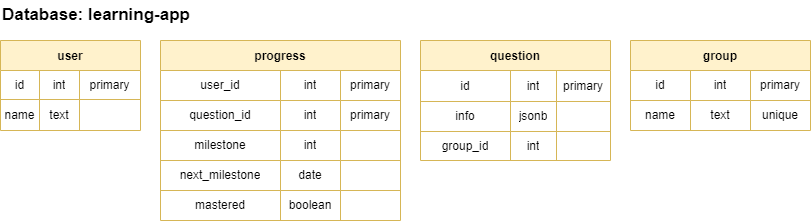

The diagram above was exported from draw.io. Its source (the exported page's mxGraphModel, read from the mxfile embedded in the PNG):
<mxGraphModel dx="389" dy="515" grid="1" gridSize="10" guides="1" tooltips="1" connect="1" arrows="1" fold="1" page="1" pageScale="1" pageWidth="850" pageHeight="1100" math="0" shadow="0">
  <root>
    <mxCell id="0" />
    <mxCell id="1" parent="0" />
    <mxCell id="18" value="user" style="shape=table;startSize=30;container=1;collapsible=0;childLayout=tableLayout;fontStyle=1;align=center;fillColor=#fff2cc;strokeColor=#d6b656;" parent="1" vertex="1">
      <mxGeometry x="80" y="80" width="140" height="90" as="geometry" />
    </mxCell>
    <mxCell id="19" value="" style="shape=tableRow;horizontal=0;startSize=0;swimlaneHead=0;swimlaneBody=0;top=0;left=0;bottom=0;right=0;collapsible=0;dropTarget=0;fillColor=none;points=[[0,0.5],[1,0.5]];portConstraint=eastwest;" parent="18" vertex="1">
      <mxGeometry y="30" width="140" height="29" as="geometry" />
    </mxCell>
    <mxCell id="20" value="id" style="shape=partialRectangle;html=1;whiteSpace=wrap;connectable=0;fillColor=none;top=0;left=0;bottom=0;right=0;overflow=hidden;" parent="19" vertex="1">
      <mxGeometry width="39" height="29" as="geometry">
        <mxRectangle width="39" height="29" as="alternateBounds" />
      </mxGeometry>
    </mxCell>
    <mxCell id="21" value="int" style="shape=partialRectangle;html=1;whiteSpace=wrap;connectable=0;fillColor=none;top=0;left=0;bottom=0;right=0;overflow=hidden;" parent="19" vertex="1">
      <mxGeometry x="39" width="40" height="29" as="geometry">
        <mxRectangle width="40" height="29" as="alternateBounds" />
      </mxGeometry>
    </mxCell>
    <mxCell id="22" value="primary" style="shape=partialRectangle;html=1;whiteSpace=wrap;connectable=0;fillColor=none;top=0;left=0;bottom=0;right=0;overflow=hidden;" parent="19" vertex="1">
      <mxGeometry x="79" width="61" height="29" as="geometry">
        <mxRectangle width="61" height="29" as="alternateBounds" />
      </mxGeometry>
    </mxCell>
    <mxCell id="23" value="" style="shape=tableRow;horizontal=0;startSize=0;swimlaneHead=0;swimlaneBody=0;top=0;left=0;bottom=0;right=0;collapsible=0;dropTarget=0;fillColor=none;points=[[0,0.5],[1,0.5]];portConstraint=eastwest;" parent="18" vertex="1">
      <mxGeometry y="59" width="140" height="31" as="geometry" />
    </mxCell>
    <mxCell id="24" value="name" style="shape=partialRectangle;html=1;whiteSpace=wrap;connectable=0;fillColor=none;top=0;left=0;bottom=0;right=0;overflow=hidden;" parent="23" vertex="1">
      <mxGeometry width="39" height="31" as="geometry">
        <mxRectangle width="39" height="31" as="alternateBounds" />
      </mxGeometry>
    </mxCell>
    <mxCell id="25" value="text" style="shape=partialRectangle;html=1;whiteSpace=wrap;connectable=0;fillColor=none;top=0;left=0;bottom=0;right=0;overflow=hidden;" parent="23" vertex="1">
      <mxGeometry x="39" width="40" height="31" as="geometry">
        <mxRectangle width="40" height="31" as="alternateBounds" />
      </mxGeometry>
    </mxCell>
    <mxCell id="26" value="" style="shape=partialRectangle;html=1;whiteSpace=wrap;connectable=0;fillColor=none;top=0;left=0;bottom=0;right=0;overflow=hidden;" parent="23" vertex="1">
      <mxGeometry x="79" width="61" height="31" as="geometry">
        <mxRectangle width="61" height="31" as="alternateBounds" />
      </mxGeometry>
    </mxCell>
    <mxCell id="31" value="group" style="shape=table;startSize=30;container=1;collapsible=0;childLayout=tableLayout;fontStyle=1;align=center;fillColor=#fff2cc;strokeColor=#d6b656;" parent="1" vertex="1">
      <mxGeometry x="710" y="80" width="180" height="90" as="geometry" />
    </mxCell>
    <mxCell id="83" style="shape=tableRow;horizontal=0;startSize=0;swimlaneHead=0;swimlaneBody=0;top=0;left=0;bottom=0;right=0;collapsible=0;dropTarget=0;fillColor=none;points=[[0,0.5],[1,0.5]];portConstraint=eastwest;" parent="31" vertex="1">
      <mxGeometry y="30" width="180" height="30" as="geometry" />
    </mxCell>
    <mxCell id="84" value="id" style="shape=partialRectangle;html=1;whiteSpace=wrap;connectable=0;fillColor=none;top=0;left=0;bottom=0;right=0;overflow=hidden;" parent="83" vertex="1">
      <mxGeometry width="60" height="30" as="geometry">
        <mxRectangle width="60" height="30" as="alternateBounds" />
      </mxGeometry>
    </mxCell>
    <mxCell id="85" value="int" style="shape=partialRectangle;html=1;whiteSpace=wrap;connectable=0;fillColor=none;top=0;left=0;bottom=0;right=0;overflow=hidden;" parent="83" vertex="1">
      <mxGeometry x="60" width="60" height="30" as="geometry">
        <mxRectangle width="60" height="30" as="alternateBounds" />
      </mxGeometry>
    </mxCell>
    <mxCell id="86" value="primary" style="shape=partialRectangle;html=1;whiteSpace=wrap;connectable=0;fillColor=none;top=0;left=0;bottom=0;right=0;overflow=hidden;" parent="83" vertex="1">
      <mxGeometry x="120" width="60" height="30" as="geometry">
        <mxRectangle width="60" height="30" as="alternateBounds" />
      </mxGeometry>
    </mxCell>
    <mxCell id="32" value="" style="shape=tableRow;horizontal=0;startSize=0;swimlaneHead=0;swimlaneBody=0;top=0;left=0;bottom=0;right=0;collapsible=0;dropTarget=0;fillColor=none;points=[[0,0.5],[1,0.5]];portConstraint=eastwest;" parent="31" vertex="1">
      <mxGeometry y="60" width="180" height="30" as="geometry" />
    </mxCell>
    <mxCell id="33" value="name" style="shape=partialRectangle;html=1;whiteSpace=wrap;connectable=0;fillColor=none;top=0;left=0;bottom=0;right=0;overflow=hidden;" parent="32" vertex="1">
      <mxGeometry width="60" height="30" as="geometry">
        <mxRectangle width="60" height="30" as="alternateBounds" />
      </mxGeometry>
    </mxCell>
    <mxCell id="34" value="text" style="shape=partialRectangle;html=1;whiteSpace=wrap;connectable=0;fillColor=none;top=0;left=0;bottom=0;right=0;overflow=hidden;" parent="32" vertex="1">
      <mxGeometry x="60" width="60" height="30" as="geometry">
        <mxRectangle width="60" height="30" as="alternateBounds" />
      </mxGeometry>
    </mxCell>
    <mxCell id="35" value="unique" style="shape=partialRectangle;html=1;whiteSpace=wrap;connectable=0;fillColor=none;top=0;left=0;bottom=0;right=0;overflow=hidden;" parent="32" vertex="1">
      <mxGeometry x="120" width="60" height="30" as="geometry">
        <mxRectangle width="60" height="30" as="alternateBounds" />
      </mxGeometry>
    </mxCell>
    <mxCell id="44" value="question" style="shape=table;startSize=30;container=1;collapsible=0;childLayout=tableLayout;fontStyle=1;align=center;fillColor=#fff2cc;strokeColor=#d6b656;" parent="1" vertex="1">
      <mxGeometry x="500" y="80" width="190" height="120" as="geometry" />
    </mxCell>
    <mxCell id="45" value="" style="shape=tableRow;horizontal=0;startSize=0;swimlaneHead=0;swimlaneBody=0;top=0;left=0;bottom=0;right=0;collapsible=0;dropTarget=0;fillColor=none;points=[[0,0.5],[1,0.5]];portConstraint=eastwest;" parent="44" vertex="1">
      <mxGeometry y="30" width="190" height="31" as="geometry" />
    </mxCell>
    <mxCell id="46" value="id" style="shape=partialRectangle;html=1;whiteSpace=wrap;connectable=0;fillColor=none;top=0;left=0;bottom=0;right=0;overflow=hidden;" parent="45" vertex="1">
      <mxGeometry width="90" height="31" as="geometry">
        <mxRectangle width="90" height="31" as="alternateBounds" />
      </mxGeometry>
    </mxCell>
    <mxCell id="47" value="int" style="shape=partialRectangle;html=1;whiteSpace=wrap;connectable=0;fillColor=none;top=0;left=0;bottom=0;right=0;overflow=hidden;" parent="45" vertex="1">
      <mxGeometry x="90" width="46" height="31" as="geometry">
        <mxRectangle width="46" height="31" as="alternateBounds" />
      </mxGeometry>
    </mxCell>
    <mxCell id="48" value="primary" style="shape=partialRectangle;html=1;whiteSpace=wrap;connectable=0;fillColor=none;top=0;left=0;bottom=0;right=0;overflow=hidden;" parent="45" vertex="1">
      <mxGeometry x="136" width="54" height="31" as="geometry">
        <mxRectangle width="54" height="31" as="alternateBounds" />
      </mxGeometry>
    </mxCell>
    <mxCell id="49" value="" style="shape=tableRow;horizontal=0;startSize=0;swimlaneHead=0;swimlaneBody=0;top=0;left=0;bottom=0;right=0;collapsible=0;dropTarget=0;fillColor=none;points=[[0,0.5],[1,0.5]];portConstraint=eastwest;" parent="44" vertex="1">
      <mxGeometry y="61" width="190" height="30" as="geometry" />
    </mxCell>
    <mxCell id="50" value="info" style="shape=partialRectangle;html=1;whiteSpace=wrap;connectable=0;fillColor=none;top=0;left=0;bottom=0;right=0;overflow=hidden;" parent="49" vertex="1">
      <mxGeometry width="90" height="30" as="geometry">
        <mxRectangle width="90" height="30" as="alternateBounds" />
      </mxGeometry>
    </mxCell>
    <mxCell id="51" value="jsonb" style="shape=partialRectangle;html=1;whiteSpace=wrap;connectable=0;fillColor=none;top=0;left=0;bottom=0;right=0;overflow=hidden;" parent="49" vertex="1">
      <mxGeometry x="90" width="46" height="30" as="geometry">
        <mxRectangle width="46" height="30" as="alternateBounds" />
      </mxGeometry>
    </mxCell>
    <mxCell id="52" value="" style="shape=partialRectangle;html=1;whiteSpace=wrap;connectable=0;fillColor=none;top=0;left=0;bottom=0;right=0;overflow=hidden;" parent="49" vertex="1">
      <mxGeometry x="136" width="54" height="30" as="geometry">
        <mxRectangle width="54" height="30" as="alternateBounds" />
      </mxGeometry>
    </mxCell>
    <mxCell id="53" value="" style="shape=tableRow;horizontal=0;startSize=0;swimlaneHead=0;swimlaneBody=0;top=0;left=0;bottom=0;right=0;collapsible=0;dropTarget=0;fillColor=none;points=[[0,0.5],[1,0.5]];portConstraint=eastwest;" parent="44" vertex="1">
      <mxGeometry y="91" width="190" height="29" as="geometry" />
    </mxCell>
    <mxCell id="54" value="group_id" style="shape=partialRectangle;html=1;whiteSpace=wrap;connectable=0;fillColor=none;top=0;left=0;bottom=0;right=0;overflow=hidden;" parent="53" vertex="1">
      <mxGeometry width="90" height="29" as="geometry">
        <mxRectangle width="90" height="29" as="alternateBounds" />
      </mxGeometry>
    </mxCell>
    <mxCell id="55" value="int" style="shape=partialRectangle;html=1;whiteSpace=wrap;connectable=0;fillColor=none;top=0;left=0;bottom=0;right=0;overflow=hidden;" parent="53" vertex="1">
      <mxGeometry x="90" width="46" height="29" as="geometry">
        <mxRectangle width="46" height="29" as="alternateBounds" />
      </mxGeometry>
    </mxCell>
    <mxCell id="56" value="" style="shape=partialRectangle;html=1;whiteSpace=wrap;connectable=0;fillColor=none;top=0;left=0;bottom=0;right=0;overflow=hidden;" parent="53" vertex="1">
      <mxGeometry x="136" width="54" height="29" as="geometry">
        <mxRectangle width="54" height="29" as="alternateBounds" />
      </mxGeometry>
    </mxCell>
    <mxCell id="57" value="progress" style="shape=table;startSize=30;container=1;collapsible=0;childLayout=tableLayout;fontStyle=1;align=center;fillColor=#fff2cc;strokeColor=#d6b656;" parent="1" vertex="1">
      <mxGeometry x="240" y="80" width="240" height="180" as="geometry" />
    </mxCell>
    <mxCell id="62" value="" style="shape=tableRow;horizontal=0;startSize=0;swimlaneHead=0;swimlaneBody=0;top=0;left=0;bottom=0;right=0;collapsible=0;dropTarget=0;fillColor=none;points=[[0,0.5],[1,0.5]];portConstraint=eastwest;" parent="57" vertex="1">
      <mxGeometry y="30" width="240" height="30" as="geometry" />
    </mxCell>
    <mxCell id="63" value="user_id" style="shape=partialRectangle;html=1;whiteSpace=wrap;connectable=0;fillColor=none;top=0;left=0;bottom=0;right=0;overflow=hidden;" parent="62" vertex="1">
      <mxGeometry width="120" height="30" as="geometry">
        <mxRectangle width="120" height="30" as="alternateBounds" />
      </mxGeometry>
    </mxCell>
    <mxCell id="64" value="int" style="shape=partialRectangle;html=1;whiteSpace=wrap;connectable=0;fillColor=none;top=0;left=0;bottom=0;right=0;overflow=hidden;" parent="62" vertex="1">
      <mxGeometry x="120" width="60" height="30" as="geometry">
        <mxRectangle width="60" height="30" as="alternateBounds" />
      </mxGeometry>
    </mxCell>
    <mxCell id="65" value="primary" style="shape=partialRectangle;html=1;whiteSpace=wrap;connectable=0;fillColor=none;top=0;left=0;bottom=0;right=0;overflow=hidden;" parent="62" vertex="1">
      <mxGeometry x="180" width="60" height="30" as="geometry">
        <mxRectangle width="60" height="30" as="alternateBounds" />
      </mxGeometry>
    </mxCell>
    <mxCell id="66" value="" style="shape=tableRow;horizontal=0;startSize=0;swimlaneHead=0;swimlaneBody=0;top=0;left=0;bottom=0;right=0;collapsible=0;dropTarget=0;fillColor=none;points=[[0,0.5],[1,0.5]];portConstraint=eastwest;" parent="57" vertex="1">
      <mxGeometry y="60" width="240" height="30" as="geometry" />
    </mxCell>
    <mxCell id="67" value="question_id" style="shape=partialRectangle;html=1;whiteSpace=wrap;connectable=0;fillColor=none;top=0;left=0;bottom=0;right=0;overflow=hidden;" parent="66" vertex="1">
      <mxGeometry width="120" height="30" as="geometry">
        <mxRectangle width="120" height="30" as="alternateBounds" />
      </mxGeometry>
    </mxCell>
    <mxCell id="68" value="int" style="shape=partialRectangle;html=1;whiteSpace=wrap;connectable=0;fillColor=none;top=0;left=0;bottom=0;right=0;overflow=hidden;" parent="66" vertex="1">
      <mxGeometry x="120" width="60" height="30" as="geometry">
        <mxRectangle width="60" height="30" as="alternateBounds" />
      </mxGeometry>
    </mxCell>
    <mxCell id="69" value="primary" style="shape=partialRectangle;html=1;whiteSpace=wrap;connectable=0;fillColor=none;top=0;left=0;bottom=0;right=0;overflow=hidden;" parent="66" vertex="1">
      <mxGeometry x="180" width="60" height="30" as="geometry">
        <mxRectangle width="60" height="30" as="alternateBounds" />
      </mxGeometry>
    </mxCell>
    <mxCell id="70" style="shape=tableRow;horizontal=0;startSize=0;swimlaneHead=0;swimlaneBody=0;top=0;left=0;bottom=0;right=0;collapsible=0;dropTarget=0;fillColor=none;points=[[0,0.5],[1,0.5]];portConstraint=eastwest;" parent="57" vertex="1">
      <mxGeometry y="90" width="240" height="30" as="geometry" />
    </mxCell>
    <mxCell id="71" value="milestone" style="shape=partialRectangle;html=1;whiteSpace=wrap;connectable=0;fillColor=none;top=0;left=0;bottom=0;right=0;overflow=hidden;" parent="70" vertex="1">
      <mxGeometry width="120" height="30" as="geometry">
        <mxRectangle width="120" height="30" as="alternateBounds" />
      </mxGeometry>
    </mxCell>
    <mxCell id="72" value="int" style="shape=partialRectangle;html=1;whiteSpace=wrap;connectable=0;fillColor=none;top=0;left=0;bottom=0;right=0;overflow=hidden;" parent="70" vertex="1">
      <mxGeometry x="120" width="60" height="30" as="geometry">
        <mxRectangle width="60" height="30" as="alternateBounds" />
      </mxGeometry>
    </mxCell>
    <mxCell id="73" style="shape=partialRectangle;html=1;whiteSpace=wrap;connectable=0;fillColor=none;top=0;left=0;bottom=0;right=0;overflow=hidden;" parent="70" vertex="1">
      <mxGeometry x="180" width="60" height="30" as="geometry">
        <mxRectangle width="60" height="30" as="alternateBounds" />
      </mxGeometry>
    </mxCell>
    <mxCell id="74" style="shape=tableRow;horizontal=0;startSize=0;swimlaneHead=0;swimlaneBody=0;top=0;left=0;bottom=0;right=0;collapsible=0;dropTarget=0;fillColor=none;points=[[0,0.5],[1,0.5]];portConstraint=eastwest;" parent="57" vertex="1">
      <mxGeometry y="120" width="240" height="30" as="geometry" />
    </mxCell>
    <mxCell id="75" value="next_milestone" style="shape=partialRectangle;html=1;whiteSpace=wrap;connectable=0;fillColor=none;top=0;left=0;bottom=0;right=0;overflow=hidden;" parent="74" vertex="1">
      <mxGeometry width="120" height="30" as="geometry">
        <mxRectangle width="120" height="30" as="alternateBounds" />
      </mxGeometry>
    </mxCell>
    <mxCell id="76" value="date" style="shape=partialRectangle;html=1;whiteSpace=wrap;connectable=0;fillColor=none;top=0;left=0;bottom=0;right=0;overflow=hidden;" parent="74" vertex="1">
      <mxGeometry x="120" width="60" height="30" as="geometry">
        <mxRectangle width="60" height="30" as="alternateBounds" />
      </mxGeometry>
    </mxCell>
    <mxCell id="77" style="shape=partialRectangle;html=1;whiteSpace=wrap;connectable=0;fillColor=none;top=0;left=0;bottom=0;right=0;overflow=hidden;" parent="74" vertex="1">
      <mxGeometry x="180" width="60" height="30" as="geometry">
        <mxRectangle width="60" height="30" as="alternateBounds" />
      </mxGeometry>
    </mxCell>
    <mxCell id="78" style="shape=tableRow;horizontal=0;startSize=0;swimlaneHead=0;swimlaneBody=0;top=0;left=0;bottom=0;right=0;collapsible=0;dropTarget=0;fillColor=none;points=[[0,0.5],[1,0.5]];portConstraint=eastwest;" parent="57" vertex="1">
      <mxGeometry y="150" width="240" height="30" as="geometry" />
    </mxCell>
    <mxCell id="79" value="mastered" style="shape=partialRectangle;html=1;whiteSpace=wrap;connectable=0;fillColor=none;top=0;left=0;bottom=0;right=0;overflow=hidden;" parent="78" vertex="1">
      <mxGeometry width="120" height="30" as="geometry">
        <mxRectangle width="120" height="30" as="alternateBounds" />
      </mxGeometry>
    </mxCell>
    <mxCell id="80" value="boolean" style="shape=partialRectangle;html=1;whiteSpace=wrap;connectable=0;fillColor=none;top=0;left=0;bottom=0;right=0;overflow=hidden;" parent="78" vertex="1">
      <mxGeometry x="120" width="60" height="30" as="geometry">
        <mxRectangle width="60" height="30" as="alternateBounds" />
      </mxGeometry>
    </mxCell>
    <mxCell id="81" style="shape=partialRectangle;html=1;whiteSpace=wrap;connectable=0;fillColor=none;top=0;left=0;bottom=0;right=0;overflow=hidden;" parent="78" vertex="1">
      <mxGeometry x="180" width="60" height="30" as="geometry">
        <mxRectangle width="60" height="30" as="alternateBounds" />
      </mxGeometry>
    </mxCell>
    <mxCell id="82" value="&lt;b&gt;&lt;font style=&quot;font-size: 17px;&quot;&gt;Database: learning-app&lt;/font&gt;&lt;/b&gt;" style="text;html=1;strokeColor=none;fillColor=none;align=left;verticalAlign=middle;whiteSpace=wrap;rounded=0;" parent="1" vertex="1">
      <mxGeometry x="80" y="40" width="350" height="30" as="geometry" />
    </mxCell>
  </root>
</mxGraphModel>